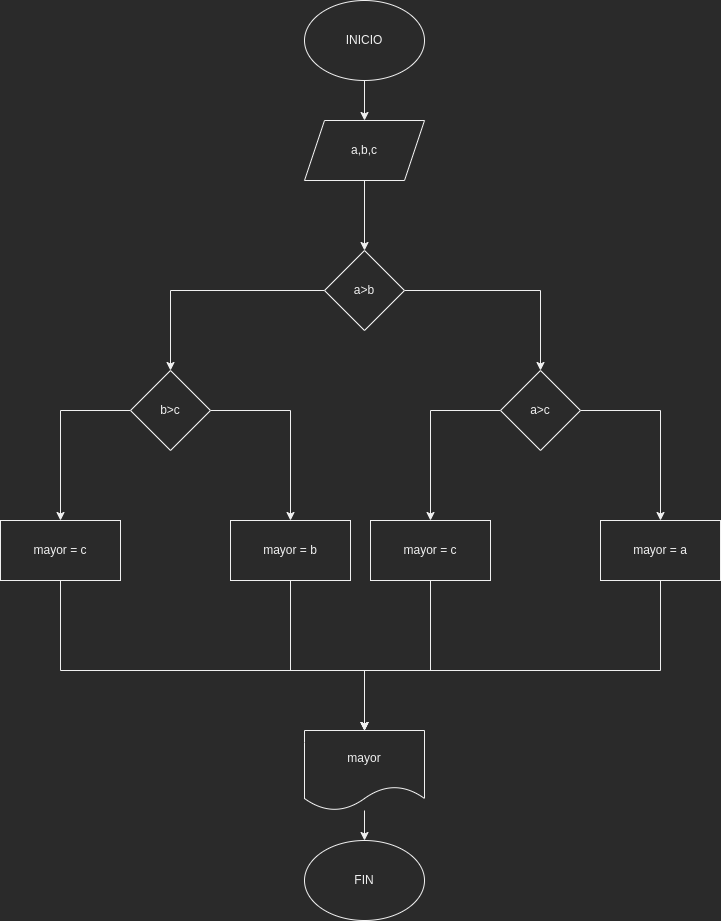

The diagram above was exported from draw.io. Its source (the exported page's mxGraphModel, read from the mxfile embedded in the PNG):
<mxGraphModel dx="1421" dy="904" grid="1" gridSize="10" guides="1" tooltips="1" connect="1" arrows="1" fold="1" page="1" pageScale="1" pageWidth="827" pageHeight="1169" math="0" shadow="0">
  <root>
    <mxCell id="0" />
    <mxCell id="1" parent="0" />
    <mxCell id="c3K6TE0vC3fPDaRkSuQ9-3" value="" style="edgeStyle=orthogonalEdgeStyle;rounded=0;orthogonalLoop=1;jettySize=auto;html=1;" edge="1" parent="1" source="c3K6TE0vC3fPDaRkSuQ9-1" target="c3K6TE0vC3fPDaRkSuQ9-2">
      <mxGeometry relative="1" as="geometry" />
    </mxCell>
    <mxCell id="c3K6TE0vC3fPDaRkSuQ9-1" value="INICIO" style="ellipse;whiteSpace=wrap;html=1;" vertex="1" parent="1">
      <mxGeometry x="358" y="30" width="120" height="80" as="geometry" />
    </mxCell>
    <mxCell id="c3K6TE0vC3fPDaRkSuQ9-7" value="" style="edgeStyle=orthogonalEdgeStyle;rounded=0;orthogonalLoop=1;jettySize=auto;html=1;" edge="1" parent="1" source="c3K6TE0vC3fPDaRkSuQ9-2" target="c3K6TE0vC3fPDaRkSuQ9-6">
      <mxGeometry relative="1" as="geometry" />
    </mxCell>
    <mxCell id="c3K6TE0vC3fPDaRkSuQ9-2" value="a,b,c" style="shape=parallelogram;perimeter=parallelogramPerimeter;whiteSpace=wrap;html=1;fixedSize=1;" vertex="1" parent="1">
      <mxGeometry x="358" y="150" width="120" height="60" as="geometry" />
    </mxCell>
    <mxCell id="c3K6TE0vC3fPDaRkSuQ9-9" value="" style="edgeStyle=orthogonalEdgeStyle;rounded=0;orthogonalLoop=1;jettySize=auto;html=1;" edge="1" parent="1" source="c3K6TE0vC3fPDaRkSuQ9-6" target="c3K6TE0vC3fPDaRkSuQ9-8">
      <mxGeometry relative="1" as="geometry" />
    </mxCell>
    <mxCell id="c3K6TE0vC3fPDaRkSuQ9-15" value="" style="edgeStyle=orthogonalEdgeStyle;rounded=0;orthogonalLoop=1;jettySize=auto;html=1;" edge="1" parent="1" source="c3K6TE0vC3fPDaRkSuQ9-6" target="c3K6TE0vC3fPDaRkSuQ9-14">
      <mxGeometry relative="1" as="geometry" />
    </mxCell>
    <mxCell id="c3K6TE0vC3fPDaRkSuQ9-6" value="a&amp;gt;b" style="rhombus;whiteSpace=wrap;html=1;" vertex="1" parent="1">
      <mxGeometry x="378" y="280" width="80" height="80" as="geometry" />
    </mxCell>
    <mxCell id="c3K6TE0vC3fPDaRkSuQ9-11" value="" style="edgeStyle=orthogonalEdgeStyle;rounded=0;orthogonalLoop=1;jettySize=auto;html=1;" edge="1" parent="1" source="c3K6TE0vC3fPDaRkSuQ9-8" target="c3K6TE0vC3fPDaRkSuQ9-10">
      <mxGeometry relative="1" as="geometry" />
    </mxCell>
    <mxCell id="c3K6TE0vC3fPDaRkSuQ9-13" value="" style="edgeStyle=orthogonalEdgeStyle;rounded=0;orthogonalLoop=1;jettySize=auto;html=1;" edge="1" parent="1" source="c3K6TE0vC3fPDaRkSuQ9-8" target="c3K6TE0vC3fPDaRkSuQ9-12">
      <mxGeometry relative="1" as="geometry" />
    </mxCell>
    <mxCell id="c3K6TE0vC3fPDaRkSuQ9-8" value="a&amp;gt;c" style="rhombus;whiteSpace=wrap;html=1;" vertex="1" parent="1">
      <mxGeometry x="554" y="400" width="80" height="80" as="geometry" />
    </mxCell>
    <mxCell id="c3K6TE0vC3fPDaRkSuQ9-38" style="edgeStyle=orthogonalEdgeStyle;rounded=0;orthogonalLoop=1;jettySize=auto;html=1;" edge="1" parent="1" source="c3K6TE0vC3fPDaRkSuQ9-10" target="c3K6TE0vC3fPDaRkSuQ9-23">
      <mxGeometry relative="1" as="geometry">
        <Array as="points">
          <mxPoint x="714" y="700" />
          <mxPoint x="418" y="700" />
        </Array>
      </mxGeometry>
    </mxCell>
    <mxCell id="c3K6TE0vC3fPDaRkSuQ9-10" value="mayor = a" style="whiteSpace=wrap;html=1;" vertex="1" parent="1">
      <mxGeometry x="654" y="550" width="120" height="60" as="geometry" />
    </mxCell>
    <mxCell id="c3K6TE0vC3fPDaRkSuQ9-37" style="edgeStyle=orthogonalEdgeStyle;rounded=0;orthogonalLoop=1;jettySize=auto;html=1;entryX=0.5;entryY=0;entryDx=0;entryDy=0;" edge="1" parent="1" source="c3K6TE0vC3fPDaRkSuQ9-12" target="c3K6TE0vC3fPDaRkSuQ9-23">
      <mxGeometry relative="1" as="geometry">
        <Array as="points">
          <mxPoint x="484" y="700" />
          <mxPoint x="418" y="700" />
        </Array>
      </mxGeometry>
    </mxCell>
    <mxCell id="c3K6TE0vC3fPDaRkSuQ9-12" value="mayor = c" style="whiteSpace=wrap;html=1;" vertex="1" parent="1">
      <mxGeometry x="424" y="550" width="120" height="60" as="geometry" />
    </mxCell>
    <mxCell id="c3K6TE0vC3fPDaRkSuQ9-17" value="" style="edgeStyle=orthogonalEdgeStyle;rounded=0;orthogonalLoop=1;jettySize=auto;html=1;" edge="1" parent="1" source="c3K6TE0vC3fPDaRkSuQ9-14" target="c3K6TE0vC3fPDaRkSuQ9-16">
      <mxGeometry relative="1" as="geometry" />
    </mxCell>
    <mxCell id="c3K6TE0vC3fPDaRkSuQ9-21" value="" style="edgeStyle=orthogonalEdgeStyle;rounded=0;orthogonalLoop=1;jettySize=auto;html=1;" edge="1" parent="1" source="c3K6TE0vC3fPDaRkSuQ9-14" target="c3K6TE0vC3fPDaRkSuQ9-20">
      <mxGeometry relative="1" as="geometry" />
    </mxCell>
    <mxCell id="c3K6TE0vC3fPDaRkSuQ9-14" value="b&amp;gt;c" style="rhombus;whiteSpace=wrap;html=1;" vertex="1" parent="1">
      <mxGeometry x="184" y="400" width="80" height="80" as="geometry" />
    </mxCell>
    <mxCell id="c3K6TE0vC3fPDaRkSuQ9-36" style="edgeStyle=orthogonalEdgeStyle;rounded=0;orthogonalLoop=1;jettySize=auto;html=1;" edge="1" parent="1" source="c3K6TE0vC3fPDaRkSuQ9-16" target="c3K6TE0vC3fPDaRkSuQ9-23">
      <mxGeometry relative="1" as="geometry">
        <Array as="points">
          <mxPoint x="344" y="700" />
          <mxPoint x="418" y="700" />
        </Array>
      </mxGeometry>
    </mxCell>
    <mxCell id="c3K6TE0vC3fPDaRkSuQ9-16" value="mayor = b" style="whiteSpace=wrap;html=1;" vertex="1" parent="1">
      <mxGeometry x="284" y="550" width="120" height="60" as="geometry" />
    </mxCell>
    <mxCell id="c3K6TE0vC3fPDaRkSuQ9-35" style="edgeStyle=orthogonalEdgeStyle;rounded=0;orthogonalLoop=1;jettySize=auto;html=1;" edge="1" parent="1" source="c3K6TE0vC3fPDaRkSuQ9-20" target="c3K6TE0vC3fPDaRkSuQ9-23">
      <mxGeometry relative="1" as="geometry">
        <Array as="points">
          <mxPoint x="114" y="700" />
          <mxPoint x="418" y="700" />
        </Array>
      </mxGeometry>
    </mxCell>
    <mxCell id="c3K6TE0vC3fPDaRkSuQ9-20" value="mayor = c" style="whiteSpace=wrap;html=1;" vertex="1" parent="1">
      <mxGeometry x="54" y="550" width="120" height="60" as="geometry" />
    </mxCell>
    <mxCell id="c3K6TE0vC3fPDaRkSuQ9-40" style="edgeStyle=orthogonalEdgeStyle;rounded=0;orthogonalLoop=1;jettySize=auto;html=1;entryX=0.5;entryY=0;entryDx=0;entryDy=0;" edge="1" parent="1" source="c3K6TE0vC3fPDaRkSuQ9-23" target="c3K6TE0vC3fPDaRkSuQ9-39">
      <mxGeometry relative="1" as="geometry" />
    </mxCell>
    <mxCell id="c3K6TE0vC3fPDaRkSuQ9-23" value="mayor" style="shape=document;whiteSpace=wrap;html=1;boundedLbl=1;" vertex="1" parent="1">
      <mxGeometry x="358" y="760" width="120" height="80" as="geometry" />
    </mxCell>
    <mxCell id="c3K6TE0vC3fPDaRkSuQ9-39" value="FIN" style="ellipse;whiteSpace=wrap;html=1;" vertex="1" parent="1">
      <mxGeometry x="358" y="870" width="120" height="80" as="geometry" />
    </mxCell>
  </root>
</mxGraphModel>